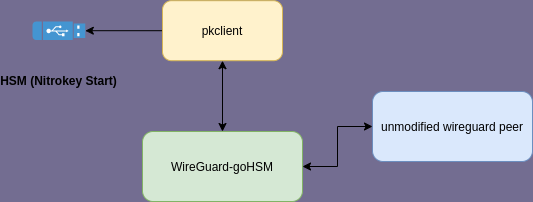

The diagram above was exported from draw.io. Its source (the exported page's mxGraphModel, read from the mxfile embedded in the PNG):
<mxGraphModel dx="608" dy="820" grid="1" gridSize="10" guides="1" tooltips="1" connect="1" arrows="1" fold="1" page="0" pageScale="1" pageWidth="850" pageHeight="1100" background="#736D91" math="0" shadow="0">
  <root>
    <mxCell id="0" />
    <mxCell id="1" parent="0" />
    <mxCell id="UdopXrjojCYQ0lRPYM8v-1" value="&lt;div&gt;&lt;br&gt;&lt;/div&gt;&lt;div&gt;&lt;br&gt;&lt;/div&gt;&lt;div&gt;&lt;b&gt;HSM (Nitrokey Start)&lt;/b&gt;&lt;/div&gt;" style="pointerEvents=1;shadow=0;dashed=0;html=1;strokeColor=none;fillColor=#4495D1;labelPosition=center;verticalLabelPosition=bottom;verticalAlign=top;align=center;outlineConnect=0;shape=mxgraph.veeam.usb;" parent="1" vertex="1">
      <mxGeometry x="110" y="240" width="52.8" height="18.4" as="geometry" />
    </mxCell>
    <mxCell id="UdopXrjojCYQ0lRPYM8v-6" value="" style="edgeStyle=orthogonalEdgeStyle;rounded=0;orthogonalLoop=1;jettySize=auto;html=1;" parent="1" source="UdopXrjojCYQ0lRPYM8v-3" target="UdopXrjojCYQ0lRPYM8v-1" edge="1">
      <mxGeometry relative="1" as="geometry" />
    </mxCell>
    <mxCell id="UdopXrjojCYQ0lRPYM8v-3" value="&lt;div&gt;pkclient&lt;/div&gt;" style="rounded=1;whiteSpace=wrap;html=1;fillColor=#fff2cc;strokeColor=#d6b656;fontColor=#000000;" parent="1" vertex="1">
      <mxGeometry x="240" y="219.2" width="120" height="60" as="geometry" />
    </mxCell>
    <mxCell id="UdopXrjojCYQ0lRPYM8v-7" value="" style="edgeStyle=orthogonalEdgeStyle;rounded=0;orthogonalLoop=1;jettySize=auto;html=1;startArrow=classic;startFill=1;" parent="1" source="UdopXrjojCYQ0lRPYM8v-4" target="UdopXrjojCYQ0lRPYM8v-3" edge="1">
      <mxGeometry relative="1" as="geometry" />
    </mxCell>
    <mxCell id="UdopXrjojCYQ0lRPYM8v-8" value="" style="edgeStyle=orthogonalEdgeStyle;rounded=0;orthogonalLoop=1;jettySize=auto;html=1;startArrow=classic;startFill=1;" parent="1" source="UdopXrjojCYQ0lRPYM8v-4" target="UdopXrjojCYQ0lRPYM8v-5" edge="1">
      <mxGeometry relative="1" as="geometry" />
    </mxCell>
    <mxCell id="UdopXrjojCYQ0lRPYM8v-4" value="WireGuard-goHSM" style="rounded=1;whiteSpace=wrap;html=1;fillColor=#d5e8d4;strokeColor=#82b366;fontColor=#000000;" parent="1" vertex="1">
      <mxGeometry x="220" y="350" width="160" height="70" as="geometry" />
    </mxCell>
    <mxCell id="UdopXrjojCYQ0lRPYM8v-5" value="&lt;div&gt;unmodified wireguard peer&lt;/div&gt;" style="rounded=1;whiteSpace=wrap;html=1;fillColor=#dae8fc;strokeColor=#6c8ebf;fontColor=#000000;" parent="1" vertex="1">
      <mxGeometry x="450" y="310" width="160" height="70" as="geometry" />
    </mxCell>
  </root>
</mxGraphModel>